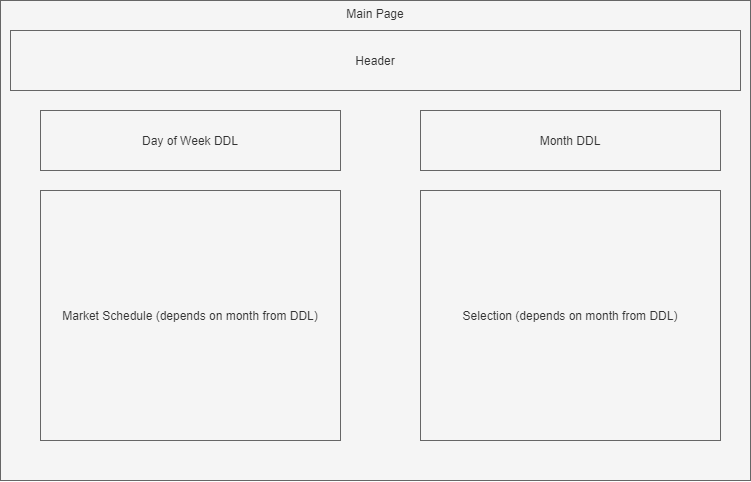

The diagram above was exported from draw.io. Its source (the exported page's mxGraphModel, read from the mxfile embedded in the PNG):
<mxGraphModel dx="1493" dy="958" grid="1" gridSize="10" guides="1" tooltips="1" connect="1" arrows="1" fold="1" page="1" pageScale="1" pageWidth="850" pageHeight="1100" background="#ffffff" math="0" shadow="0">
  <root>
    <mxCell id="0" />
    <mxCell id="1" parent="0" />
    <mxCell id="2" value="Main Page" style="rounded=0;whiteSpace=wrap;html=1;fillColor=#f5f5f5;strokeColor=#666666;fontColor=#333333;verticalAlign=top;" parent="1" vertex="1">
      <mxGeometry x="60" y="130" width="750" height="480" as="geometry" />
    </mxCell>
    <mxCell id="3" value="Header" style="rounded=0;whiteSpace=wrap;html=1;fillColor=#f5f5f5;strokeColor=#666666;fontColor=#333333;" parent="1" vertex="1">
      <mxGeometry x="70" y="160" width="730" height="60" as="geometry" />
    </mxCell>
    <mxCell id="4" value="Month DDL&lt;br&gt;" style="rounded=0;whiteSpace=wrap;html=1;fillColor=#f5f5f5;strokeColor=#666666;fontColor=#333333;" parent="1" vertex="1">
      <mxGeometry x="480" y="240" width="300" height="60" as="geometry" />
    </mxCell>
    <mxCell id="5" value="Day of Week DDL" style="rounded=0;whiteSpace=wrap;html=1;fillColor=#f5f5f5;strokeColor=#666666;fontColor=#333333;" parent="1" vertex="1">
      <mxGeometry x="100" y="240" width="300" height="60" as="geometry" />
    </mxCell>
    <mxCell id="7" value="Market Schedule (depends on month from DDL)" style="rounded=0;whiteSpace=wrap;html=1;fillColor=#f5f5f5;strokeColor=#666666;fontColor=#333333;" vertex="1" parent="1">
      <mxGeometry x="100" y="320" width="300" height="250" as="geometry" />
    </mxCell>
    <mxCell id="9" value="Selection (depends on month from DDL)" style="rounded=0;whiteSpace=wrap;html=1;fillColor=#f5f5f5;strokeColor=#666666;fontColor=#333333;" vertex="1" parent="1">
      <mxGeometry x="480" y="320" width="300" height="250" as="geometry" />
    </mxCell>
  </root>
</mxGraphModel>